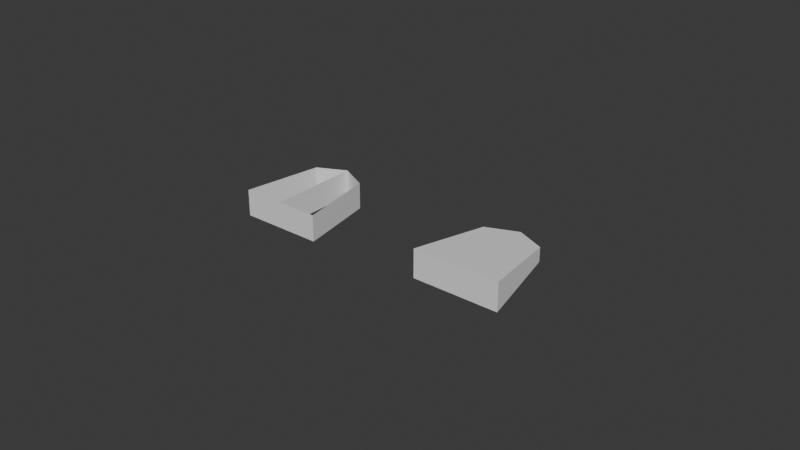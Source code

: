 # Source: koma_base.blend  (saved by Blender 4.2.66; exported with 4.5.12 LTS)
import bpy
from mathutils import Matrix  # noqa: F401  (used for matrix-valued properties, if any)

bpy.ops.wm.read_factory_settings(use_empty=True)
scene = bpy.context.scene
scene.name = 'Scene'

# ---- collections
col_collection = bpy.data.collections.new('Collection'); scene.collection.children.link(col_collection)

# ---- world
world_world = bpy.data.worlds.new('World'); scene.world = world_world
world_world.use_nodes = True; world_world.node_tree.nodes.clear()
_N = world_world.node_tree.nodes; _L = world_world.node_tree.links
n0 = _N.new('ShaderNodeOutputWorld'); n0.name = 'World Output'; n0.location = (300, 300)
n1 = _N.new('ShaderNodeBackground'); n1.name = 'Background'; n1.location = (10, 300)
n1.inputs[0].default_value = (0.05088, 0.05088, 0.05088, 1.0)
_L.new(n1.outputs[0], n0.inputs[0])
n0.is_active_output = True
world_world.color = (0.05088, 0.05088, 0.05088)
world_world.sun_shadow_jitter_overblur = 0.0

# ---- meshes
me_002 = bpy.data.meshes.new('平面.002')
me_002.from_pydata([(-1.0, 0.5874, 0.03088), (1.0, 0.5874, 0.03088), (-0.6868, 0.09082, 0.004775), (0.6868, 0.09082, 0.004775), (8.345e-09, 3.096e-07, -2.492e-08)], [], [(3, 4, 2, 0, 1)])
_uv = me_002.uv_layers.new(name='UVマップ')
_uv.uv.foreach_set('vector', [1.0, 1.0, 0.5, 1.0, 0.0, 1.0, 0.0, 0.0, 1.0, 0.0])
me_002.update()
me_003 = bpy.data.meshes.new('平面.003')
me_003.from_pydata([(1.0, 0.5874, 0.03088), (1.0, -1.413, 0.03088), (0.6868, 0.09082, 0.004775), (0.6868, -0.9161, 0.004775)], [], [(0, 2, 3, 1)])
_uv = me_003.uv_layers.new(name='UVマップ')
_uv.uv.foreach_set('vector', [0.0, 0.0, 0.0, 1.0, 1.0, 1.0, 1.0, 0.0])
me_003.update()
me_004 = bpy.data.meshes.new('平面.004')
me_004.from_pydata([(-1.0, -1.413, 0.03088), (1.0, -1.413, 0.03088), (-0.6868, -0.9161, 0.004775), (0.6868, -0.9161, 0.004775), (0.0, -0.8253, -3.073e-08)], [], [(3, 4, 2, 0, 1)])
_uv = me_004.uv_layers.new(name='UVマップ')
_uv.uv.foreach_set('vector', [1.0, 1.0, 0.5, 1.0, 0.0, 1.0, 0.0, 0.0, 1.0, 0.0])
me_004.update()
me_005 = bpy.data.meshes.new('平面.005')
me_005.from_pydata([(-1.0, 0.5874, 0.03088), (-1.0, -1.413, 0.03088), (-0.6868, 0.09082, 0.004775), (-0.6868, -0.9161, 0.004775)], [], [(3, 2, 0, 1)])
_uv = me_005.uv_layers.new(name='UVマップ')
_uv.uv.foreach_set('vector', [1.0, 1.0, 0.0, 1.0, 0.0, 0.0, 1.0, 0.0])
me_005.update()
me_006 = bpy.data.meshes.new('平面.006')
me_006.from_pydata([(-1.0, -1.413, 0.03088), (1.0, -1.413, 0.03088), (-1.0, 0.5874, 0.03088), (1.0, 0.5874, 0.03088)], [], [(1, 3, 2, 0)])
_uv = me_006.uv_layers.new(name='UVマップ')
_uv.uv.foreach_set('vector', [1.0, 0.0, 1.0, 1.0, 0.0, 1.0, 0.0, 0.0])
me_006.update()
me_007 = bpy.data.meshes.new('平面.007')
me_007.from_pydata([(0.0, 3.386e-09, -1.863e-09), (-7.451e-09, -0.8253, -1.863e-09), (-0.6868, 0.09082, 0.004775), (-0.6868, -0.9161, 0.004775)], [], [(0, 1, 3, 2)])
_uv = me_007.uv_layers.new(name='UVマップ')
_uv.uv.foreach_set('vector', [0.0, 0.0, 1.0, 0.0, 1.0, 1.0, 0.0, 1.0])
me_007.update()
me_008 = bpy.data.meshes.new('平面.008')
me_008.from_pydata([(0.0, 3.386e-09, -1.863e-09), (-7.451e-09, -0.8253, -1.863e-09), (0.6868, 0.09082, 0.004775), (0.6868, -0.9161, 0.004775)], [], [(0, 2, 3, 1)])
_uv = me_008.uv_layers.new(name='UVマップ')
_uv.uv.foreach_set('vector', [0.0, 0.0, 0.0, 1.0, 1.0, 1.0, 1.0, 0.0])
me_008.update()
me_x = bpy.data.meshes.new('平面')
me_x.from_pydata([(-1.0, -1.0, 0.0), (1.0, -1.0, 0.0), (-1.0, 1.0, 0.0), (1.0, 1.0, 0.0), (-1.0, 0.0, 0.0), (0.0, -1.0, 0.0), (1.0, 0.0, 0.0), (0.0, 1.0, 0.0), (0.0, 0.0, 0.0)], [], [(8, 6, 3, 7), (4, 8, 7, 2), (0, 5, 8, 4), (5, 1, 6, 8)])
_uv = me_x.uv_layers.new(name='UVマップ')
_uv.uv.foreach_set('vector', [0.5, 0.5, 1.0, 0.5, 1.0, 1.0, 0.5, 1.0, 0.0, 0.5, 0.5, 0.5, 0.5, 1.0, 0.0, 1.0, 0.0, 0.0, 0.5, 0.0, 0.5, 0.5, 0.0, 0.5, 0.5, 0.0, 1.0, 0.0, 1.0, 0.5, 0.5, 0.5])
me_x.update()
me_009 = bpy.data.meshes.new('平面.009')
me_009.from_pydata([(-1.0, -1.0, 0.0), (1.0, -1.0, 0.0), (-1.0, 1.0, 0.0), (1.0, 1.0, 0.0), (-1.0, 0.0, 0.0), (0.0, -1.0, 0.0), (1.0, 0.0, 0.0), (0.0, 1.0, 0.0), (0.0, 0.0, 0.0)], [], [(8, 6, 3, 7), (4, 8, 7, 2), (0, 5, 8, 4), (5, 1, 6, 8)])
_uv = me_009.uv_layers.new(name='UVマップ')
_uv.uv.foreach_set('vector', [0.5, 0.5, 1.0, 0.5, 1.0, 1.0, 0.5, 1.0, 0.0, 0.5, 0.5, 0.5, 0.5, 1.0, 0.0, 1.0, 0.0, 0.0, 0.5, 0.0, 0.5, 0.5, 0.0, 0.5, 0.5, 0.0, 1.0, 0.0, 1.0, 0.5, 0.5, 0.5])
me_009.update()
me_010 = bpy.data.meshes.new('平面.010')
me_010.from_pydata([(-1.0, 2.384e-07, 0.0), (1.0, 2.384e-07, 0.0), (-1.0, 1.716, 4.657e-09), (1.0, 1.716, 4.657e-09), (-1.0, 1.0, 0.0), (0.0, 2.384e-07, 0.0), (1.0, 1.0, 0.0), (0.0, 1.0, 0.0)], [], [(0, 5, 7, 4), (5, 1, 6, 7), (4, 7, 6, 3, 2)])
_uv = me_010.uv_layers.new(name='UVマップ')
_uv.uv.foreach_set('vector', [0.0, 0.0, 0.5, 0.0, 0.5, 0.5, 0.0, 0.5, 0.5, 0.0, 1.0, 0.0, 1.0, 0.5, 0.5, 0.5, 0.0, 0.5, 0.5, 0.5, 1.0, 0.5, 1.0, 1.0, 0.0, 1.0])
me_010.update()
me_011 = bpy.data.meshes.new('平面.011')
me_011.from_pydata([(-2.98e-08, -1.0, -9.313e-10), (0.6892, -1.0, 0.0), (-2.98e-08, 1.0, -9.313e-10), (0.6892, 1.0, -1.88e-10)], [], [(0, 1, 3, 2)])
_uv = me_011.uv_layers.new(name='UVマップ')
_uv.uv.foreach_set('vector', [0.0, 0.0, 1.0, 0.0, 1.0, 1.0, 0.0, 1.0])
me_011.update()
me_012 = bpy.data.meshes.new('平面.012')
me_012.from_pydata([(-1.0, 0.2971, 0.02663), (1.0, 0.2971, 0.02663), (-1.0, 1.92, 0.01825), (1.0, 1.92, 0.01825), (-1.0, 1.243, 0.02175), (-1.421e-14, 0.2971, 0.02663), (1.0, 1.243, 0.02175), (-9.673e-15, 1.243, 0.02175)], [], [(0, 4, 7, 5), (5, 7, 6, 1), (4, 2, 3, 6, 7)])
_uv = me_012.uv_layers.new(name='UVマップ')
_uv.uv.foreach_set('vector', [0.0, 0.0, 0.0, 0.5, 0.5, 0.5, 0.5, 0.0, 0.5, 0.0, 0.5, 0.5, 1.0, 0.5, 1.0, 0.0, 0.0, 0.5, 0.0, 1.0, 1.0, 1.0, 1.0, 0.5, 0.5, 0.5])
me_012.update()
me_013 = bpy.data.meshes.new('平面.013')
me_013.from_pydata([(2.98e-08, -1.0, -1.863e-09), (-0.4148, -1.0, -0.008256), (-2.98e-08, 1.0, -1.863e-09), (-0.4148, 1.0, -0.008256)], [], [(0, 2, 3, 1)])
_uv = me_013.uv_layers.new(name='UVマップ')
_uv.uv.foreach_set('vector', [0.0, 0.0, 0.0, 1.0, 1.0, 1.0, 1.0, 0.0])
me_013.update()

# ---- objects
ob_002 = bpy.data.objects.new('平面.002', me_002)
ob_003 = bpy.data.objects.new('平面.003', me_003)
ob_004 = bpy.data.objects.new('平面.004', me_004)
ob_005 = bpy.data.objects.new('平面.005', me_005)
ob_006 = bpy.data.objects.new('平面.006', me_006)
ob_007 = bpy.data.objects.new('平面.007', me_007)
ob_008 = bpy.data.objects.new('平面.008', me_008)
ob_x = bpy.data.objects.new('平面', me_x)
ob_001 = bpy.data.objects.new('平面.001', me_009)
ob_009 = bpy.data.objects.new('平面.009', me_010)
ob_010 = bpy.data.objects.new('平面.010', me_011)
ob_011 = bpy.data.objects.new('平面.011', me_012)
ob_012 = bpy.data.objects.new('平面.012', me_013)

# ---- transforms, parenting, visibility, modifiers, constraints
ob_002.location = (0.06574, 0.01556, 0.004005)
ob_002.rotation_euler = (1.571, 0.0, 0.0)
ob_002.scale = (0.014, 0.0046, 1.0)
ob_003.location = (0.06574, 0.01556, 0.004005)
ob_003.rotation_euler = (1.571, 0.0, 0.0)
ob_003.scale = (0.014, 0.0046, 1.0)
ob_004.location = (0.06574, 0.01556, 0.004005)
ob_004.rotation_euler = (1.571, 0.0, 0.0)
ob_004.scale = (0.014, 0.0046, 1.0)
ob_005.location = (0.06574, 0.01556, 0.004005)
ob_005.rotation_euler = (1.571, 0.0, 0.0)
ob_005.scale = (0.014, 0.0046, 1.0)
ob_006.location = (0.06574, 0.01556, 0.004005)
ob_006.rotation_euler = (1.571, 0.0, 0.0)
ob_006.scale = (0.014, 0.0046, 1.0)
ob_007.location = (0.06574, 0.01556, 0.004005)
ob_007.rotation_euler = (1.571, 0.0, 0.0)
ob_007.scale = (0.014, 0.0046, 1.0)
ob_008.location = (0.06574, 0.01556, 0.004005)
ob_008.rotation_euler = (1.571, 0.0, 0.0)
ob_008.scale = (0.014, 0.0046, 1.0)
ob_x.location = (0.0, 0.0, 0.0)
ob_x.rotation_euler = (0.0, 1.571, 0.0)
ob_x.scale = (0.0043, 0.015, 1.0)
ob_001.location = (0.0, -0.015, 0.0)
ob_001.rotation_euler = (1.571, 0.0, 0.0)
ob_001.scale = (0.0135, 0.0043, 1.0)
ob_009.location = (-0.0135, -0.015, 0.0)
ob_009.rotation_euler = (0.1658, 1.571, 0.0)
ob_009.scale = (0.0043, 0.015, 1.0)
ob_010.location = (-4.657e-10, 0.015, -6.111e-17)
ob_010.rotation_euler = (1.571, 0.0, -2.679)
ob_010.scale = (0.015, 0.0043, 1.0)
ob_011.location = (-0.0135, -0.015, 0.0)
ob_011.rotation_euler = (0.1658, 1.571, 0.0)
ob_011.scale = (0.0043, 0.015, 1.0)
ob_012.location = (-4.657e-10, 0.015, -6.111e-17)
ob_012.rotation_euler = (1.571, 0.0, -2.679)
ob_012.scale = (0.015, 0.0043, 1.0)

# ---- collection membership
col_collection.objects.link(ob_002)
col_collection.objects.link(ob_003)
col_collection.objects.link(ob_004)
col_collection.objects.link(ob_005)
col_collection.objects.link(ob_006)
col_collection.objects.link(ob_007)
col_collection.objects.link(ob_008)
col_collection.objects.link(ob_x)
col_collection.objects.link(ob_001)
col_collection.objects.link(ob_009)
col_collection.objects.link(ob_010)
col_collection.objects.link(ob_011)
col_collection.objects.link(ob_012)

# ---- scene / render settings (as saved in the file)
scene.frame_start = 1; scene.frame_end = 250; scene.frame_set(1)
scene.render.engine = 'BLENDER_EEVEE_NEXT'
bpy.context.view_layer.update()

# ---- added for rendering (the .blend has no active camera and no usable light): camera, sun
cam_auto = bpy.data.cameras.new('AutoCamera')
cam_auto.lens = 50.0
cam_auto.sensor_width = 36.0
cam_auto.clip_end = 1000.0
ob_auto_camera = bpy.data.objects.new('AutoCamera', cam_auto)
scene.collection.objects.link(ob_auto_camera)
ob_auto_camera.location = (0.218166, -0.220827, 0.14924)
ob_auto_camera.rotation_euler = (1.09748, -7.21219e-08, 0.694738)
scene.camera = ob_auto_camera
light_auto_sun = bpy.data.lights.new('AutoSun', 'SUN')
light_auto_sun.energy = 3.0
light_auto_sun.angle = 0.0523599
ob_auto_sun = bpy.data.objects.new('AutoSun', light_auto_sun)
scene.collection.objects.link(ob_auto_sun)
ob_auto_sun.rotation_euler = (0.872665, 0.174533, 0.523599)
bpy.context.view_layer.update()
